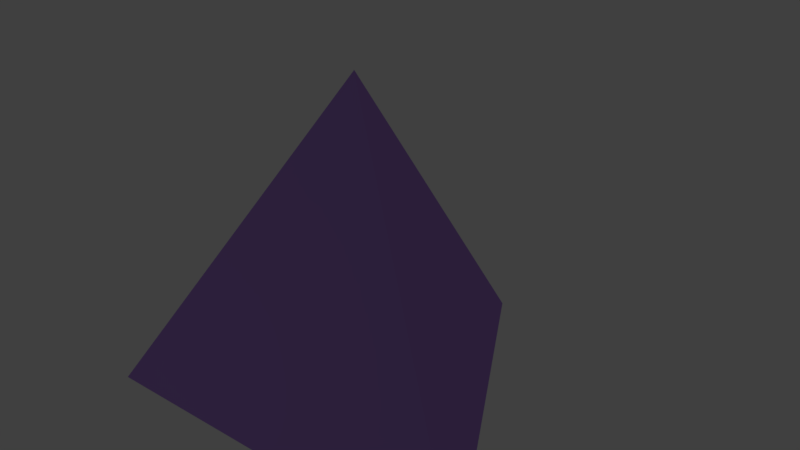 # Source: Tetra_base.blend  (saved by Blender 2.78.0; exported with 4.5.12 LTS)
import bpy
from mathutils import Matrix  # noqa: F401  (used for matrix-valued properties, if any)

bpy.ops.wm.read_factory_settings(use_empty=True)
scene = bpy.context.scene
scene.name = 'Scene'

# ---- collections
col_collection_1 = bpy.data.collections.new('Collection 1'); scene.collection.children.link(col_collection_1)

# ---- materials (node trees are filled in below, after node groups)
mat_material_001 = bpy.data.materials.new('Material.001')
mat_material_001.alpha_threshold = 0.0
mat_material_001.use_transparent_shadow = False
mat_material_001.diffuse_color = (0.4673, 0.2566, 0.8, 1.0)
mat_material_001.roughness = 0.5

# ---- material node trees

# ---- world
world_world = bpy.data.worlds.new('World'); scene.world = world_world
world_world.color = (0.05088, 0.05088, 0.05088)
world_world.use_sun_shadow = False
world_world.sun_shadow_jitter_overblur = 0.0
world_world.cycles.sampling_method = 'MANUAL'

# ---- lights
light_point_003 = bpy.data.lights.new('Point.003', 'POINT')
light_point_003.transmission_factor = 0.0
light_point_003.energy = 200.0
light_point_003.shadow_buffer_clip_start = 0.5
light_point_003.shadow_soft_size = 1.0
light_point_003.shadow_maximum_resolution = 0.006
light_point_003.use_absolute_resolution = True
light_point_002 = bpy.data.lights.new('Point.002', 'POINT')
light_point_002.transmission_factor = 0.0
light_point_002.energy = 100.0
light_point_002.shadow_buffer_clip_start = 0.5
light_point_002.shadow_soft_size = 1.0
light_point_002.shadow_maximum_resolution = 0.006
light_point_002.use_absolute_resolution = True
light_point_001 = bpy.data.lights.new('Point.001', 'POINT')
light_point_001.transmission_factor = 0.0
light_point_001.energy = 50.0
light_point_001.shadow_buffer_clip_start = 0.5
light_point_001.shadow_soft_size = 1.0
light_point_001.shadow_maximum_resolution = 0.006
light_point_001.use_absolute_resolution = True
light_point = bpy.data.lights.new('Point', 'POINT')
light_point.transmission_factor = 0.0
light_point.energy = 500.0
light_point.shadow_buffer_clip_start = 0.5
light_point.shadow_soft_size = 1.0
light_point.shadow_maximum_resolution = 0.006
light_point.use_absolute_resolution = True

# ---- meshes
me_cone = bpy.data.meshes.new('Cone')
me_cone.from_pydata([(8.024e-07, 40.39, 0.0), (34.98, -20.19, 0.0), (0.0, 0.0, 57.11), (-34.98, -20.19, 0.0)], [], [(0, 2, 1), (1, 2, 3), (3, 2, 0), (0, 1, 3)])
me_cone.materials.append(mat_material_001)
me_cone.use_remesh_preserve_volume = False
me_cone.use_remesh_preserve_attributes = False
me_cone.use_mirror_vertex_groups = False
me_cone.update()

# ---- objects
ob_point_003 = bpy.data.objects.new('Point.003', light_point_003)
ob_point_002 = bpy.data.objects.new('Point.002', light_point_002)
ob_point_001 = bpy.data.objects.new('Point.001', light_point_001)
ob_point = bpy.data.objects.new('Point', light_point)
ob_tetra_70 = bpy.data.objects.new('Tetra-70', me_cone)

# ---- transforms, parenting, visibility, modifiers, constraints
ob_point_003.location = (-0.3801, 81.24, -52.26)
ob_point_003.lineart.crease_threshold = 0.0
ob_point_002.location = (110.4, 81.24, 19.89)
ob_point_002.lineart.crease_threshold = 0.0
ob_point_001.location = (-88.13, 81.24, 19.89)
ob_point_001.lineart.crease_threshold = 0.0
ob_point.location = (-23.56, -72.88, 21.67)
ob_point.lineart.crease_threshold = 0.0
ob_tetra_70.location = (0.6938, 9.934e-09, 0.0)
ob_tetra_70.lineart.crease_threshold = 0.0

# ---- collection membership
col_collection_1.objects.link(ob_point_003)
col_collection_1.objects.link(ob_point_002)
col_collection_1.objects.link(ob_point_001)
col_collection_1.objects.link(ob_point)
col_collection_1.objects.link(ob_tetra_70)

# ---- scene / render settings (as saved in the file)
scene.frame_start = 1; scene.frame_end = 250; scene.frame_set(1)
scene.render.engine = 'BLENDER_EEVEE_NEXT'
scene.render.resolution_percentage = 50
scene.render.dither_intensity = 0.0
scene.cycles.use_denoising = False
scene.cycles.samples = 128
scene.cycles.sampling_pattern = 'TABULATED_SOBOL'
scene.cycles.light_sampling_threshold = 0.0
scene.cycles.use_adaptive_sampling = False
scene.cycles.use_light_tree = False
scene.cycles.blur_glossy = 0.0
scene.cycles.sample_clamp_indirect = 0.0
scene.view_settings.view_transform = 'Standard'
bpy.context.view_layer.update()

# ---- added for rendering (the .blend has no active camera): camera
cam_auto = bpy.data.cameras.new('AutoCamera')
cam_auto.lens = 50.0
cam_auto.sensor_width = 36.0
cam_auto.clip_end = 1765.8
ob_auto_camera = bpy.data.objects.new('AutoCamera', cam_auto)
scene.collection.objects.link(ob_auto_camera)
ob_auto_camera.location = (101.31, -110.642, 109.05)
ob_auto_camera.rotation_euler = (1.09748, -7.21219e-08, 0.694738)
scene.camera = ob_auto_camera
bpy.context.view_layer.update()
